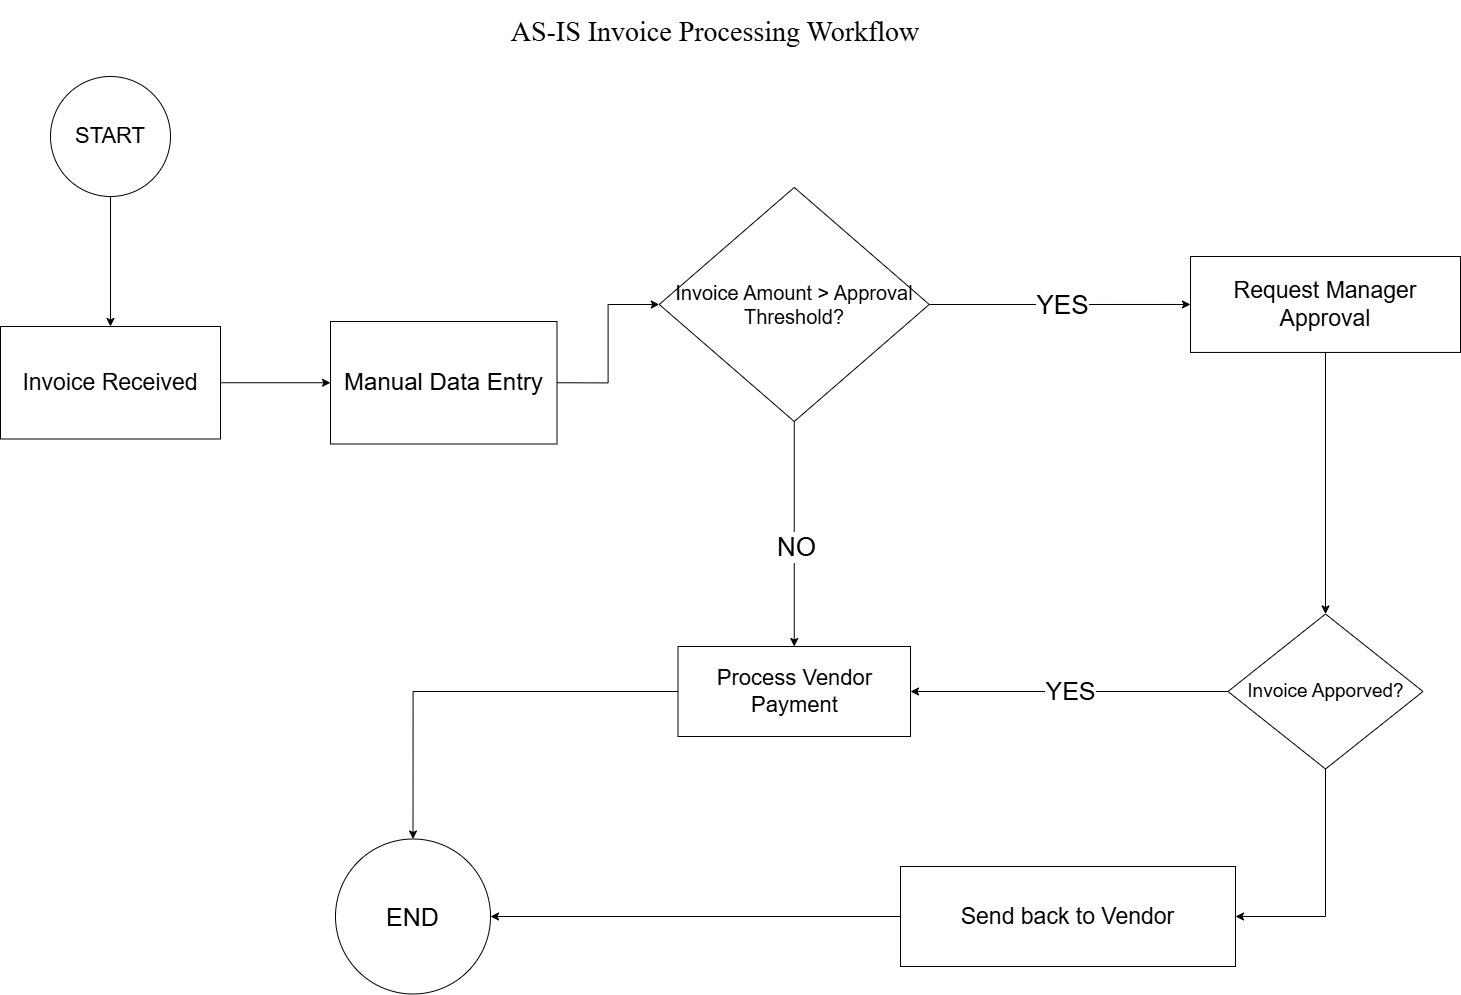

The diagram above was exported from draw.io. Its source (the exported page's mxGraphModel, read from the mxfile embedded in the PNG):
<mxGraphModel dx="2887" dy="1252" grid="1" gridSize="10" guides="1" tooltips="1" connect="1" arrows="1" fold="1" page="1" pageScale="1" pageWidth="827" pageHeight="1169" math="0" shadow="0">
  <root>
    <mxCell id="0" />
    <mxCell id="1" parent="0" />
    <mxCell id="foZrTtLeaZ1HUMxMXRKO-24" edge="1" parent="1" source="foZrTtLeaZ1HUMxMXRKO-2" style="edgeStyle=orthogonalEdgeStyle;rounded=0;orthogonalLoop=1;jettySize=auto;html=1;" target="foZrTtLeaZ1HUMxMXRKO-23" value="">
      <mxGeometry relative="1" as="geometry" />
    </mxCell>
    <mxCell id="foZrTtLeaZ1HUMxMXRKO-2" parent="1" style="ellipse;whiteSpace=wrap;html=1;aspect=fixed;" value="&lt;font style=&quot;font-size: 22px;&quot;&gt;START&lt;/font&gt;" vertex="1">
      <mxGeometry height="120" width="120" x="-710" y="100" as="geometry" />
    </mxCell>
    <mxCell id="6BtKSqU9WIfPTC8lLSZh-1" edge="1" parent="1" source="foZrTtLeaZ1HUMxMXRKO-5" style="edgeStyle=orthogonalEdgeStyle;rounded=0;orthogonalLoop=1;jettySize=auto;html=1;exitX=1;exitY=0.5;exitDx=0;exitDy=0;" target="foZrTtLeaZ1HUMxMXRKO-6">
      <mxGeometry relative="1" as="geometry" />
    </mxCell>
    <mxCell id="foZrTtLeaZ1HUMxMXRKO-5" parent="1" style="rounded=0;whiteSpace=wrap;html=1;" value="&lt;font style=&quot;font-size: 24px;&quot;&gt;Manual Data Entry&lt;/font&gt;" vertex="1">
      <mxGeometry height="122.5" width="226.5" x="-430" y="345" as="geometry" />
    </mxCell>
    <mxCell id="6BtKSqU9WIfPTC8lLSZh-45" edge="1" parent="1" source="foZrTtLeaZ1HUMxMXRKO-6" style="edgeStyle=orthogonalEdgeStyle;rounded=0;orthogonalLoop=1;jettySize=auto;html=1;entryX=0.5;entryY=0;entryDx=0;entryDy=0;" target="foZrTtLeaZ1HUMxMXRKO-29">
      <mxGeometry relative="1" as="geometry" />
    </mxCell>
    <mxCell id="6BtKSqU9WIfPTC8lLSZh-46" connectable="0" parent="6BtKSqU9WIfPTC8lLSZh-45" style="edgeLabel;html=1;align=center;verticalAlign=middle;resizable=0;points=[];fontSize=26;" value="&lt;font&gt;NO&lt;/font&gt;" vertex="1">
      <mxGeometry relative="1" x="0.1273" y="1" as="geometry">
        <mxPoint y="-1" as="offset" />
      </mxGeometry>
    </mxCell>
    <mxCell id="6BtKSqU9WIfPTC8lLSZh-57" edge="1" parent="1" source="foZrTtLeaZ1HUMxMXRKO-6" style="edgeStyle=orthogonalEdgeStyle;rounded=0;orthogonalLoop=1;jettySize=auto;html=1;entryX=0;entryY=0.5;entryDx=0;entryDy=0;" target="foZrTtLeaZ1HUMxMXRKO-14">
      <mxGeometry relative="1" as="geometry" />
    </mxCell>
    <mxCell id="6BtKSqU9WIfPTC8lLSZh-58" connectable="0" parent="6BtKSqU9WIfPTC8lLSZh-57" style="edgeLabel;html=1;align=center;verticalAlign=middle;resizable=0;points=[];" value="&lt;font style=&quot;font-size: 26px;&quot;&gt;YES&lt;/font&gt;" vertex="1">
      <mxGeometry relative="1" x="0.0103" as="geometry">
        <mxPoint as="offset" />
      </mxGeometry>
    </mxCell>
    <mxCell id="foZrTtLeaZ1HUMxMXRKO-6" parent="1" style="rhombus;whiteSpace=wrap;html=1;align=center;" value="&lt;div&gt;&lt;font style=&quot;font-size: 20px;&quot;&gt;Invoice Amount &amp;gt; Approval Threshold?&lt;/font&gt;&lt;/div&gt;" vertex="1">
      <mxGeometry height="234.07" width="270" x="-101.25" y="210.93000000000004" as="geometry" />
    </mxCell>
    <mxCell id="6BtKSqU9WIfPTC8lLSZh-61" edge="1" parent="1" source="foZrTtLeaZ1HUMxMXRKO-14" style="edgeStyle=orthogonalEdgeStyle;rounded=0;orthogonalLoop=1;jettySize=auto;html=1;entryX=0.5;entryY=0;entryDx=0;entryDy=0;" target="foZrTtLeaZ1HUMxMXRKO-20">
      <mxGeometry relative="1" as="geometry" />
    </mxCell>
    <mxCell id="foZrTtLeaZ1HUMxMXRKO-14" parent="1" style="whiteSpace=wrap;html=1;align=center;" value="&lt;font style=&quot;font-size: 23px;&quot;&gt;Request Manager Approval&lt;/font&gt;" vertex="1">
      <mxGeometry height="95.94" width="270" x="430" y="280" as="geometry" />
    </mxCell>
    <mxCell id="6BtKSqU9WIfPTC8lLSZh-50" edge="1" parent="1" source="foZrTtLeaZ1HUMxMXRKO-20" style="edgeStyle=orthogonalEdgeStyle;rounded=0;orthogonalLoop=1;jettySize=auto;html=1;entryX=1;entryY=0.5;entryDx=0;entryDy=0;" target="foZrTtLeaZ1HUMxMXRKO-29">
      <mxGeometry relative="1" as="geometry" />
    </mxCell>
    <mxCell id="6BtKSqU9WIfPTC8lLSZh-51" connectable="0" parent="6BtKSqU9WIfPTC8lLSZh-50" style="edgeLabel;html=1;align=center;verticalAlign=middle;resizable=0;points=[];fontSize=25;" value="&lt;font&gt;YES&lt;/font&gt;" vertex="1">
      <mxGeometry relative="1" x="-0.062" y="-7" as="geometry">
        <mxPoint x="-11" y="5" as="offset" />
      </mxGeometry>
    </mxCell>
    <mxCell id="5Vu29yGKULwyWcbdNZq_-5" edge="1" parent="1" source="foZrTtLeaZ1HUMxMXRKO-20" style="edgeStyle=orthogonalEdgeStyle;rounded=0;orthogonalLoop=1;jettySize=auto;html=1;entryX=1;entryY=0.5;entryDx=0;entryDy=0;" target="foZrTtLeaZ1HUMxMXRKO-26">
      <mxGeometry relative="1" as="geometry" />
    </mxCell>
    <mxCell id="foZrTtLeaZ1HUMxMXRKO-20" parent="1" style="rhombus;whiteSpace=wrap;html=1;" value="&lt;font style=&quot;font-size: 19px;&quot;&gt;Invoice Apporved?&lt;/font&gt;" vertex="1">
      <mxGeometry height="155" width="195" x="467.5" y="637.5" as="geometry" />
    </mxCell>
    <mxCell id="foZrTtLeaZ1HUMxMXRKO-25" edge="1" parent="1" source="foZrTtLeaZ1HUMxMXRKO-23" style="edgeStyle=orthogonalEdgeStyle;rounded=0;orthogonalLoop=1;jettySize=auto;html=1;" target="foZrTtLeaZ1HUMxMXRKO-5" value="">
      <mxGeometry relative="1" as="geometry" />
    </mxCell>
    <mxCell id="foZrTtLeaZ1HUMxMXRKO-23" parent="1" style="whiteSpace=wrap;html=1;" value="&lt;font style=&quot;font-size: 23px;&quot;&gt;Invoice Received&lt;/font&gt;" vertex="1">
      <mxGeometry height="112.5" width="220" x="-760" y="350" as="geometry" />
    </mxCell>
    <mxCell id="5Vu29yGKULwyWcbdNZq_-7" edge="1" parent="1" source="foZrTtLeaZ1HUMxMXRKO-26" style="edgeStyle=orthogonalEdgeStyle;rounded=0;orthogonalLoop=1;jettySize=auto;html=1;" target="6BtKSqU9WIfPTC8lLSZh-43">
      <mxGeometry relative="1" as="geometry" />
    </mxCell>
    <mxCell id="foZrTtLeaZ1HUMxMXRKO-26" parent="1" style="whiteSpace=wrap;html=1;" value="&lt;font style=&quot;font-size: 23px;&quot;&gt;Send back to Vendor&lt;/font&gt;" vertex="1">
      <mxGeometry height="100" width="335" x="140" y="890" as="geometry" />
    </mxCell>
    <mxCell id="5Vu29yGKULwyWcbdNZq_-8" edge="1" parent="1" source="foZrTtLeaZ1HUMxMXRKO-29" style="edgeStyle=orthogonalEdgeStyle;rounded=0;orthogonalLoop=1;jettySize=auto;html=1;entryX=0.5;entryY=0;entryDx=0;entryDy=0;" target="6BtKSqU9WIfPTC8lLSZh-43">
      <mxGeometry relative="1" as="geometry" />
    </mxCell>
    <mxCell id="foZrTtLeaZ1HUMxMXRKO-29" parent="1" style="whiteSpace=wrap;html=1;" value="&lt;font style=&quot;font-size: 22px;&quot;&gt;Process Vendor Payment&lt;/font&gt;" vertex="1">
      <mxGeometry height="90" width="232.5" x="-82.5" y="670" as="geometry" />
    </mxCell>
    <mxCell id="6BtKSqU9WIfPTC8lLSZh-43" parent="1" style="ellipse;whiteSpace=wrap;html=1;aspect=fixed;" value="&lt;font style=&quot;font-size: 25px;&quot;&gt;END&lt;/font&gt;" vertex="1">
      <mxGeometry height="155" width="155" x="-425" y="862.5" as="geometry" />
    </mxCell>
    <mxCell id="5Vu29yGKULwyWcbdNZq_-1" parent="1" style="text;html=1;whiteSpace=wrap;strokeColor=none;fillColor=none;align=center;verticalAlign=middle;rounded=0;" value="&lt;h2&gt;&lt;font style=&quot;font-weight: normal; font-size: 28px;&quot; face=&quot;Times New Roman&quot;&gt;AS-IS Invoice Processing Workflow&lt;/font&gt;&lt;/h2&gt;" vertex="1">
      <mxGeometry height="30" width="450" x="-270" y="40" as="geometry" />
    </mxCell>
  </root>
</mxGraphModel>